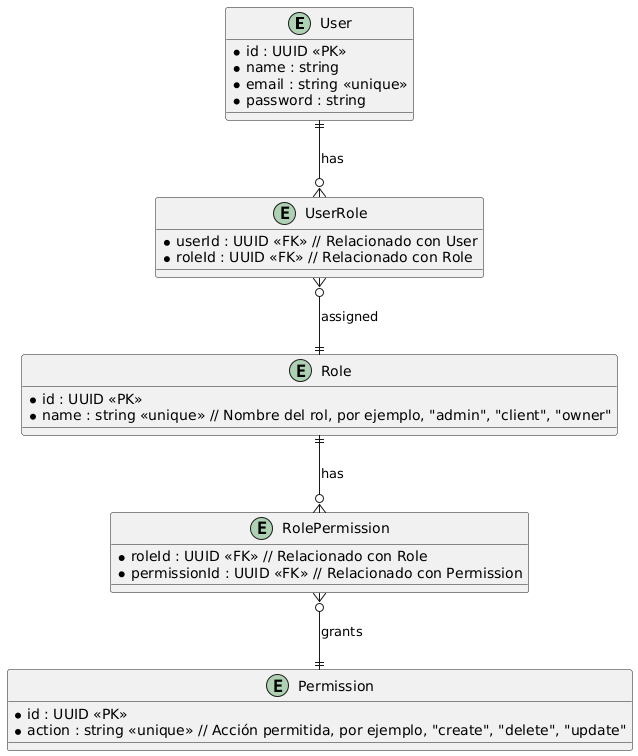

The diagram above was rendered by PlantUML. Its source (embedded in the PNG):
@startuml
entity "User" as User {
  * id : UUID <<PK>>
  * name : string
  * email : string <<unique>>
  * password : string
}

entity "Role" as Role {
  * id : UUID <<PK>>
  * name : string <<unique>> // Nombre del rol, por ejemplo, "admin", "client", "owner"
}

entity "Permission" as Permission {
  * id : UUID <<PK>>
  * action : string <<unique>> // Acción permitida, por ejemplo, "create", "delete", "update"
}

entity "UserRole" as UserRole {
  * userId : UUID <<FK>> // Relacionado con User
  * roleId : UUID <<FK>> // Relacionado con Role
}

entity "RolePermission" as RolePermission {
  * roleId : UUID <<FK>> // Relacionado con Role
  * permissionId : UUID <<FK>> // Relacionado con Permission
}

User ||--o{ UserRole : "has"
UserRole }o--|| Role : "assigned"
Role ||--o{ RolePermission : "has"
RolePermission }o--|| Permission : "grants"
@enduml